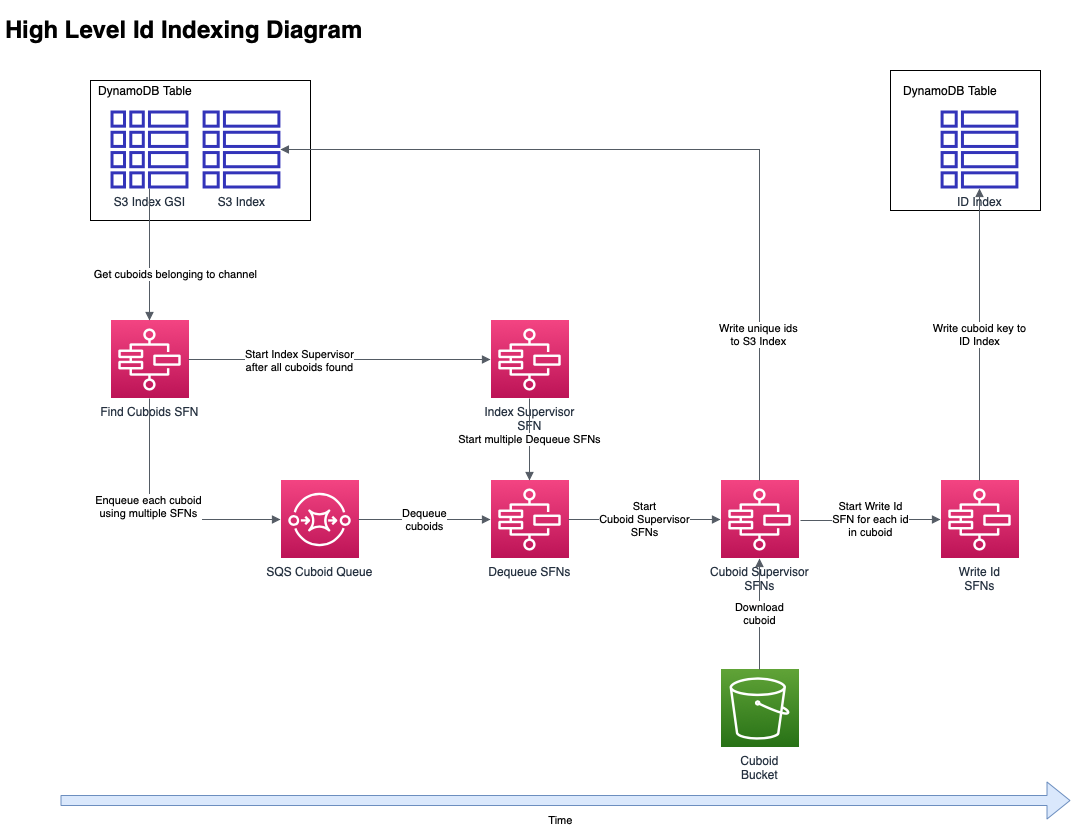

The diagram above was exported from draw.io. Its source (the exported page's mxGraphModel, read from the mxfile embedded in the PNG):
<mxGraphModel dx="1190" dy="819" grid="1" gridSize="10" guides="1" tooltips="1" connect="1" arrows="1" fold="1" page="1" pageScale="1" pageWidth="1400" pageHeight="850" math="0" shadow="0">
  <root>
    <mxCell id="0" />
    <mxCell id="1" parent="0" />
    <mxCell id="w1Ds5176FlNYYWYKsoNy-35" value="" style="group" vertex="1" connectable="0" parent="1">
      <mxGeometry x="900" y="80" width="180" height="140" as="geometry" />
    </mxCell>
    <mxCell id="w1Ds5176FlNYYWYKsoNy-36" value="" style="rounded=0;whiteSpace=wrap;html=1;" vertex="1" parent="w1Ds5176FlNYYWYKsoNy-35">
      <mxGeometry x="30" width="150" height="140" as="geometry" />
    </mxCell>
    <mxCell id="w1Ds5176FlNYYWYKsoNy-37" value="DynamoDB Table" style="text;html=1;strokeColor=none;fillColor=none;align=center;verticalAlign=middle;whiteSpace=wrap;rounded=0;" vertex="1" parent="w1Ds5176FlNYYWYKsoNy-35">
      <mxGeometry x="30" y="10" width="120" height="20" as="geometry" />
    </mxCell>
    <mxCell id="w1Ds5176FlNYYWYKsoNy-34" value="" style="group" vertex="1" connectable="0" parent="1">
      <mxGeometry x="130" y="90" width="220" height="140" as="geometry" />
    </mxCell>
    <mxCell id="w1Ds5176FlNYYWYKsoNy-32" value="" style="rounded=0;whiteSpace=wrap;html=1;" vertex="1" parent="w1Ds5176FlNYYWYKsoNy-34">
      <mxGeometry width="220" height="140" as="geometry" />
    </mxCell>
    <mxCell id="w1Ds5176FlNYYWYKsoNy-33" value="DynamoDB Table" style="text;html=1;strokeColor=none;fillColor=none;align=center;verticalAlign=middle;whiteSpace=wrap;rounded=0;" vertex="1" parent="w1Ds5176FlNYYWYKsoNy-34">
      <mxGeometry width="110" height="20" as="geometry" />
    </mxCell>
    <mxCell id="UEzPUAAOIrF-is8g5C7q-116" value="Cuboid&lt;br&gt;Bucket" style="outlineConnect=0;fontColor=#232F3E;gradientColor=#60A337;gradientDirection=north;fillColor=#277116;strokeColor=#ffffff;dashed=0;verticalLabelPosition=bottom;verticalAlign=top;align=center;html=1;fontSize=12;fontStyle=0;aspect=fixed;shape=mxgraph.aws4.resourceIcon;resIcon=mxgraph.aws4.s3;labelBackgroundColor=#ffffff;" parent="1" vertex="1">
      <mxGeometry x="760.0000000000002" y="679" width="78" height="78" as="geometry" />
    </mxCell>
    <mxCell id="w1Ds5176FlNYYWYKsoNy-1" value="SQS Cuboid Queue" style="outlineConnect=0;fontColor=#232F3E;gradientColor=#F34482;gradientDirection=north;fillColor=#BC1356;strokeColor=#ffffff;dashed=0;verticalLabelPosition=bottom;verticalAlign=top;align=center;html=1;fontSize=12;fontStyle=0;aspect=fixed;shape=mxgraph.aws4.resourceIcon;resIcon=mxgraph.aws4.sqs;" vertex="1" parent="1">
      <mxGeometry x="320" y="490" width="78" height="78" as="geometry" />
    </mxCell>
    <mxCell id="w1Ds5176FlNYYWYKsoNy-2" value="Find Cuboids SFN" style="outlineConnect=0;fontColor=#232F3E;gradientColor=#F34482;gradientDirection=north;fillColor=#BC1356;strokeColor=#ffffff;dashed=0;verticalLabelPosition=bottom;verticalAlign=top;align=center;html=1;fontSize=12;fontStyle=0;aspect=fixed;shape=mxgraph.aws4.resourceIcon;resIcon=mxgraph.aws4.step_functions;" vertex="1" parent="1">
      <mxGeometry x="150" y="330" width="78" height="78" as="geometry" />
    </mxCell>
    <mxCell id="w1Ds5176FlNYYWYKsoNy-7" value="ID Index" style="outlineConnect=0;fontColor=#232F3E;gradientColor=none;fillColor=#3334B9;strokeColor=none;dashed=0;verticalLabelPosition=bottom;verticalAlign=top;align=center;html=1;fontSize=12;fontStyle=0;aspect=fixed;pointerEvents=1;shape=mxgraph.aws4.table;" vertex="1" parent="1">
      <mxGeometry x="980" y="120" width="78" height="78" as="geometry" />
    </mxCell>
    <mxCell id="w1Ds5176FlNYYWYKsoNy-10" value="" style="edgeStyle=orthogonalEdgeStyle;html=1;endArrow=none;elbow=vertical;startArrow=block;startFill=1;strokeColor=#545B64;rounded=0;" edge="1" parent="1" source="w1Ds5176FlNYYWYKsoNy-1" target="w1Ds5176FlNYYWYKsoNy-2">
      <mxGeometry width="100" relative="1" as="geometry">
        <mxPoint x="310" y="340" as="sourcePoint" />
        <mxPoint x="410" y="340" as="targetPoint" />
      </mxGeometry>
    </mxCell>
    <mxCell id="w1Ds5176FlNYYWYKsoNy-11" value="Enqueue each cuboid&lt;br&gt;using multiple SFNs" style="edgeLabel;html=1;align=center;verticalAlign=middle;resizable=0;points=[];" vertex="1" connectable="0" parent="w1Ds5176FlNYYWYKsoNy-10">
      <mxGeometry x="0.1509" y="2" relative="1" as="geometry">
        <mxPoint as="offset" />
      </mxGeometry>
    </mxCell>
    <mxCell id="w1Ds5176FlNYYWYKsoNy-12" value="Index Supervisor&lt;br&gt;SFN" style="outlineConnect=0;fontColor=#232F3E;gradientColor=#F34482;gradientDirection=north;fillColor=#BC1356;strokeColor=#ffffff;dashed=0;verticalLabelPosition=bottom;verticalAlign=top;align=center;html=1;fontSize=12;fontStyle=0;aspect=fixed;shape=mxgraph.aws4.resourceIcon;resIcon=mxgraph.aws4.step_functions;" vertex="1" parent="1">
      <mxGeometry x="530" y="330" width="78" height="78" as="geometry" />
    </mxCell>
    <mxCell id="w1Ds5176FlNYYWYKsoNy-14" value="" style="edgeStyle=orthogonalEdgeStyle;html=1;endArrow=block;elbow=vertical;startArrow=none;endFill=1;strokeColor=#545B64;rounded=0;" edge="1" parent="1" source="w1Ds5176FlNYYWYKsoNy-2" target="w1Ds5176FlNYYWYKsoNy-12">
      <mxGeometry width="100" relative="1" as="geometry">
        <mxPoint x="250" y="369" as="sourcePoint" />
        <mxPoint x="330" y="370" as="targetPoint" />
      </mxGeometry>
    </mxCell>
    <mxCell id="w1Ds5176FlNYYWYKsoNy-15" value="Start Index Supervisor&lt;br&gt;after all cuboids found" style="edgeLabel;html=1;align=center;verticalAlign=middle;resizable=0;points=[];" vertex="1" connectable="0" parent="w1Ds5176FlNYYWYKsoNy-14">
      <mxGeometry x="-0.2716" relative="1" as="geometry">
        <mxPoint as="offset" />
      </mxGeometry>
    </mxCell>
    <mxCell id="w1Ds5176FlNYYWYKsoNy-16" value="Dequeue SFNs" style="outlineConnect=0;fontColor=#232F3E;gradientColor=#F34482;gradientDirection=north;fillColor=#BC1356;strokeColor=#ffffff;dashed=0;verticalLabelPosition=bottom;verticalAlign=top;align=center;html=1;fontSize=12;fontStyle=0;aspect=fixed;shape=mxgraph.aws4.resourceIcon;resIcon=mxgraph.aws4.step_functions;" vertex="1" parent="1">
      <mxGeometry x="530" y="490" width="78" height="78" as="geometry" />
    </mxCell>
    <mxCell id="w1Ds5176FlNYYWYKsoNy-17" value="Start multiple Dequeue SFNs" style="edgeStyle=orthogonalEdgeStyle;html=1;endArrow=block;elbow=vertical;startArrow=none;endFill=1;strokeColor=#545B64;rounded=0;" edge="1" parent="1" source="w1Ds5176FlNYYWYKsoNy-12" target="w1Ds5176FlNYYWYKsoNy-16">
      <mxGeometry width="100" relative="1" as="geometry">
        <mxPoint x="650" y="520" as="sourcePoint" />
        <mxPoint x="740" y="450" as="targetPoint" />
      </mxGeometry>
    </mxCell>
    <mxCell id="w1Ds5176FlNYYWYKsoNy-18" value="Dequeue&lt;br&gt;cuboids" style="edgeStyle=orthogonalEdgeStyle;html=1;endArrow=block;elbow=vertical;startArrow=none;endFill=1;strokeColor=#545B64;rounded=0;" edge="1" parent="1" source="w1Ds5176FlNYYWYKsoNy-1" target="w1Ds5176FlNYYWYKsoNy-16">
      <mxGeometry width="100" relative="1" as="geometry">
        <mxPoint x="400" y="530" as="sourcePoint" />
        <mxPoint x="520" y="510" as="targetPoint" />
      </mxGeometry>
    </mxCell>
    <mxCell id="w1Ds5176FlNYYWYKsoNy-19" value="Cuboid Supervisor&lt;br&gt;SFNs" style="outlineConnect=0;fontColor=#232F3E;gradientColor=#F34482;gradientDirection=north;fillColor=#BC1356;strokeColor=#ffffff;dashed=0;verticalLabelPosition=bottom;verticalAlign=top;align=center;html=1;fontSize=12;fontStyle=0;aspect=fixed;shape=mxgraph.aws4.resourceIcon;resIcon=mxgraph.aws4.step_functions;" vertex="1" parent="1">
      <mxGeometry x="760" y="490" width="78" height="78" as="geometry" />
    </mxCell>
    <mxCell id="w1Ds5176FlNYYWYKsoNy-20" value="Start&lt;br&gt;Cuboid Supervisor&lt;br&gt;SFNs" style="edgeStyle=orthogonalEdgeStyle;html=1;endArrow=block;elbow=vertical;startArrow=none;endFill=1;strokeColor=#545B64;rounded=0;" edge="1" parent="1" source="w1Ds5176FlNYYWYKsoNy-16" target="w1Ds5176FlNYYWYKsoNy-19">
      <mxGeometry width="100" relative="1" as="geometry">
        <mxPoint x="630" y="520" as="sourcePoint" />
        <mxPoint x="730" y="520" as="targetPoint" />
      </mxGeometry>
    </mxCell>
    <mxCell id="w1Ds5176FlNYYWYKsoNy-21" value="Download&lt;br&gt;cuboid" style="edgeStyle=orthogonalEdgeStyle;html=1;endArrow=block;elbow=vertical;startArrow=none;endFill=1;strokeColor=#545B64;rounded=0;" edge="1" parent="1" source="UEzPUAAOIrF-is8g5C7q-116" target="w1Ds5176FlNYYWYKsoNy-19">
      <mxGeometry width="100" relative="1" as="geometry">
        <mxPoint x="830" y="680" as="sourcePoint" />
        <mxPoint x="930" y="680" as="targetPoint" />
      </mxGeometry>
    </mxCell>
    <mxCell id="w1Ds5176FlNYYWYKsoNy-24" value="Write Id&lt;br&gt;SFNs" style="outlineConnect=0;fontColor=#232F3E;gradientColor=#F34482;gradientDirection=north;fillColor=#BC1356;strokeColor=#ffffff;dashed=0;verticalLabelPosition=bottom;verticalAlign=top;align=center;html=1;fontSize=12;fontStyle=0;aspect=fixed;shape=mxgraph.aws4.resourceIcon;resIcon=mxgraph.aws4.step_functions;" vertex="1" parent="1">
      <mxGeometry x="980" y="490" width="78" height="78" as="geometry" />
    </mxCell>
    <mxCell id="w1Ds5176FlNYYWYKsoNy-25" value="Start Write Id&lt;br&gt;SFN for each id&lt;br&gt;in cuboid" style="edgeStyle=orthogonalEdgeStyle;html=1;endArrow=block;elbow=vertical;startArrow=none;endFill=1;strokeColor=#545B64;rounded=0;" edge="1" parent="1" target="w1Ds5176FlNYYWYKsoNy-24">
      <mxGeometry width="100" relative="1" as="geometry">
        <mxPoint x="840" y="530" as="sourcePoint" />
        <mxPoint x="950" y="530" as="targetPoint" />
      </mxGeometry>
    </mxCell>
    <mxCell id="w1Ds5176FlNYYWYKsoNy-27" value="Write cuboid key to&lt;br&gt;ID Index" style="edgeStyle=orthogonalEdgeStyle;html=1;endArrow=block;elbow=vertical;startArrow=none;endFill=1;strokeColor=#545B64;rounded=0;" edge="1" parent="1" source="w1Ds5176FlNYYWYKsoNy-24" target="w1Ds5176FlNYYWYKsoNy-7">
      <mxGeometry width="100" relative="1" as="geometry">
        <mxPoint x="1040" y="410" as="sourcePoint" />
        <mxPoint x="1140" y="410" as="targetPoint" />
      </mxGeometry>
    </mxCell>
    <mxCell id="w1Ds5176FlNYYWYKsoNy-5" value="S3 Index GSI" style="outlineConnect=0;fontColor=#232F3E;gradientColor=none;fillColor=#3334B9;strokeColor=none;dashed=0;verticalLabelPosition=bottom;verticalAlign=top;align=center;html=1;fontSize=12;fontStyle=0;aspect=fixed;pointerEvents=1;shape=mxgraph.aws4.global_secondary_index;" vertex="1" parent="1">
      <mxGeometry x="150" y="120" width="78" height="78" as="geometry" />
    </mxCell>
    <mxCell id="w1Ds5176FlNYYWYKsoNy-4" value="S3 Index" style="outlineConnect=0;fontColor=#232F3E;gradientColor=none;fillColor=#3334B9;strokeColor=none;dashed=0;verticalLabelPosition=bottom;verticalAlign=top;align=center;html=1;fontSize=12;fontStyle=0;aspect=fixed;pointerEvents=1;shape=mxgraph.aws4.table;" vertex="1" parent="1">
      <mxGeometry x="242" y="120" width="78" height="78" as="geometry" />
    </mxCell>
    <mxCell id="w1Ds5176FlNYYWYKsoNy-22" value="" style="edgeStyle=orthogonalEdgeStyle;html=1;endArrow=none;elbow=vertical;startArrow=block;startFill=1;strokeColor=#545B64;rounded=0;" edge="1" parent="1" source="w1Ds5176FlNYYWYKsoNy-4" target="w1Ds5176FlNYYWYKsoNy-19">
      <mxGeometry width="100" relative="1" as="geometry">
        <mxPoint x="690" y="380" as="sourcePoint" />
        <mxPoint x="790" y="380" as="targetPoint" />
      </mxGeometry>
    </mxCell>
    <mxCell id="w1Ds5176FlNYYWYKsoNy-23" value="Write unique ids&lt;br&gt;to S3 Index" style="edgeLabel;html=1;align=center;verticalAlign=middle;resizable=0;points=[];" vertex="1" connectable="0" parent="w1Ds5176FlNYYWYKsoNy-22">
      <mxGeometry x="0.6395" y="-2" relative="1" as="geometry">
        <mxPoint as="offset" />
      </mxGeometry>
    </mxCell>
    <mxCell id="w1Ds5176FlNYYWYKsoNy-8" value="" style="edgeStyle=orthogonalEdgeStyle;html=1;endArrow=none;elbow=vertical;startArrow=block;startFill=1;strokeColor=#545B64;rounded=0;" edge="1" parent="1" source="w1Ds5176FlNYYWYKsoNy-2" target="w1Ds5176FlNYYWYKsoNy-5">
      <mxGeometry width="100" relative="1" as="geometry">
        <mxPoint x="130" y="260" as="sourcePoint" />
        <mxPoint x="230" y="260" as="targetPoint" />
      </mxGeometry>
    </mxCell>
    <mxCell id="w1Ds5176FlNYYWYKsoNy-9" value="Get cuboids belonging to channel" style="edgeLabel;html=1;align=center;verticalAlign=middle;resizable=0;points=[];" vertex="1" connectable="0" parent="w1Ds5176FlNYYWYKsoNy-8">
      <mxGeometry x="-0.2845" y="-25" relative="1" as="geometry">
        <mxPoint as="offset" />
      </mxGeometry>
    </mxCell>
    <mxCell id="w1Ds5176FlNYYWYKsoNy-38" value="Time" style="shape=flexArrow;endArrow=classic;html=1;strokeColor=#6c8ebf;fillColor=#dae8fc;labelBackgroundColor=none;endWidth=26;endSize=7.33;" edge="1" parent="1">
      <mxGeometry x="-0.0099" y="-20" width="50" height="50" relative="1" as="geometry">
        <mxPoint x="100" y="810" as="sourcePoint" />
        <mxPoint x="1110" y="810" as="targetPoint" />
        <mxPoint as="offset" />
      </mxGeometry>
    </mxCell>
    <mxCell id="w1Ds5176FlNYYWYKsoNy-39" value="&lt;h1&gt;High Level Id Indexing Diagram&lt;/h1&gt;" style="text;html=1;strokeColor=none;fillColor=none;spacing=5;spacingTop=-20;whiteSpace=wrap;overflow=hidden;rounded=0;" vertex="1" parent="1">
      <mxGeometry x="40" y="20" width="440" height="50" as="geometry" />
    </mxCell>
  </root>
</mxGraphModel>